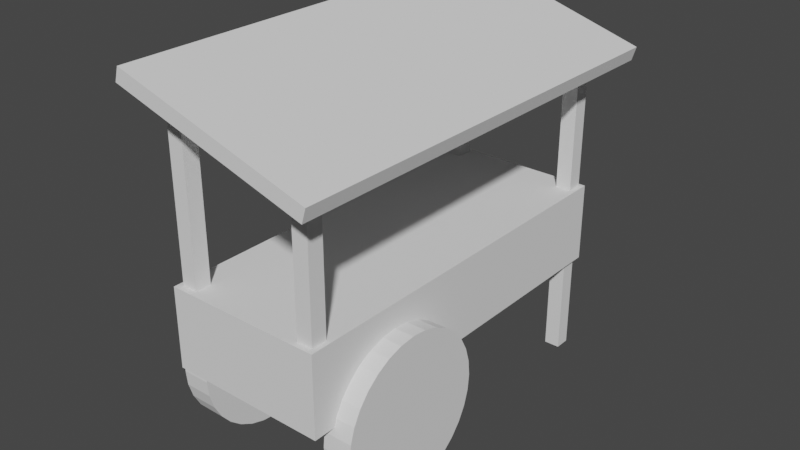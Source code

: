 # Source: Stand.blend  (saved by Blender 3.4.6; exported with 4.5.12 LTS)
import bpy
from mathutils import Matrix  # noqa: F401  (used for matrix-valued properties, if any)

bpy.ops.wm.read_factory_settings(use_empty=True)
scene = bpy.context.scene
scene.name = 'Scene'

# ---- collections
col_collection = bpy.data.collections.new('Collection'); scene.collection.children.link(col_collection)

# ---- world
world_world = bpy.data.worlds.new('World'); scene.world = world_world
world_world.use_nodes = True; world_world.node_tree.nodes.clear()
_N = world_world.node_tree.nodes; _L = world_world.node_tree.links
n0 = _N.new('ShaderNodeOutputWorld'); n0.name = 'World Output'; n0.location = (300, 300)
n1 = _N.new('ShaderNodeBackground'); n1.name = 'Background'; n1.location = (10, 300)
n1.inputs[0].default_value = (0.05088, 0.05088, 0.05088, 1.0)
_L.new(n1.outputs[0], n0.inputs[0])
n0.is_active_output = True
world_world.color = (0.05088, 0.05088, 0.05088)
world_world.use_sun_shadow = False
world_world.sun_shadow_jitter_overblur = 0.0

# ---- meshes
me_cube = bpy.data.meshes.new('Cube')
me_cube.from_pydata([(1.0, 1.0, 1.0), (1.0, 1.0, -1.0), (1.0, -1.0, 1.0), (1.0, -1.0, -1.0), (-1.0, 1.0, 1.0), (-1.0, 1.0, -1.0), (-1.0, -1.0, 1.0), (-1.0, -1.0, -1.0)], [], [(0, 4, 6, 2), (3, 2, 6, 7), (7, 6, 4, 5), (5, 1, 3, 7), (1, 0, 2, 3), (5, 4, 0, 1)])
_uv = me_cube.uv_layers.new(name='UVMap')
_uv.uv.foreach_set('vector', [0.625, 0.5, 0.875, 0.5, 0.875, 0.75, 0.625, 0.75, 0.375, 0.75, 0.625, 0.75, 0.625, 1.0, 0.375, 1.0, 0.375, 0.0, 0.625, 0.0, 0.625, 0.25, 0.375, 0.25, 0.125, 0.5, 0.375, 0.5, 0.375, 0.75, 0.125, 0.75, 0.375, 0.5, 0.625, 0.5, 0.625, 0.75, 0.375, 0.75, 0.375, 0.25, 0.625, 0.25, 0.625, 0.5, 0.375, 0.5])
me_cube.use_mirror_vertex_groups = False
me_cube.update()
me_cylinder = bpy.data.meshes.new('Cylinder')
me_cylinder.from_pydata([(0.0, 1.0, -1.0), (0.0, 1.0, 1.0), (0.1951, 0.9808, -1.0), (0.1951, 0.9808, 1.0), (0.3827, 0.9239, -1.0), (0.3827, 0.9239, 1.0), (0.5556, 0.8315, -1.0), (0.5556, 0.8315, 1.0), (0.7071, 0.7071, -1.0), (0.7071, 0.7071, 1.0), (0.8315, 0.5556, -1.0), (0.8315, 0.5556, 1.0), (0.9239, 0.3827, -1.0), (0.9239, 0.3827, 1.0), (0.9808, 0.1951, -1.0), (0.9808, 0.1951, 1.0), (1.0, 0.0, -1.0), (1.0, 0.0, 1.0), (0.9808, -0.1951, -1.0), (0.9808, -0.1951, 1.0), (0.9239, -0.3827, -1.0), (0.9239, -0.3827, 1.0), (0.8315, -0.5556, -1.0), (0.8315, -0.5556, 1.0), (0.7071, -0.7071, -1.0), (0.7071, -0.7071, 1.0), (0.5556, -0.8315, -1.0), (0.5556, -0.8315, 1.0), (0.3827, -0.9239, -1.0), (0.3827, -0.9239, 1.0), (0.1951, -0.9808, -1.0), (0.1951, -0.9808, 1.0), (0.0, -1.0, -1.0), (0.0, -1.0, 1.0), (-0.1951, -0.9808, -1.0), (-0.1951, -0.9808, 1.0), (-0.3827, -0.9239, -1.0), (-0.3827, -0.9239, 1.0), (-0.5556, -0.8315, -1.0), (-0.5556, -0.8315, 1.0), (-0.7071, -0.7071, -1.0), (-0.7071, -0.7071, 1.0), (-0.8315, -0.5556, -1.0), (-0.8315, -0.5556, 1.0), (-0.9239, -0.3827, -1.0), (-0.9239, -0.3827, 1.0), (-0.9808, -0.1951, -1.0), (-0.9808, -0.1951, 1.0), (-1.0, 0.0, -1.0), (-1.0, 0.0, 1.0), (-0.9808, 0.1951, -1.0), (-0.9808, 0.1951, 1.0), (-0.9239, 0.3827, -1.0), (-0.9239, 0.3827, 1.0), (-0.8315, 0.5556, -1.0), (-0.8315, 0.5556, 1.0), (-0.7071, 0.7071, -1.0), (-0.7071, 0.7071, 1.0), (-0.5556, 0.8315, -1.0), (-0.5556, 0.8315, 1.0), (-0.3827, 0.9239, -1.0), (-0.3827, 0.9239, 1.0), (-0.1951, 0.9808, -1.0), (-0.1951, 0.9808, 1.0)], [], [(0, 1, 3, 2), (2, 3, 5, 4), (4, 5, 7, 6), (6, 7, 9, 8), (8, 9, 11, 10), (10, 11, 13, 12), (12, 13, 15, 14), (14, 15, 17, 16), (16, 17, 19, 18), (18, 19, 21, 20), (20, 21, 23, 22), (22, 23, 25, 24), (24, 25, 27, 26), (26, 27, 29, 28), (28, 29, 31, 30), (30, 31, 33, 32), (32, 33, 35, 34), (34, 35, 37, 36), (36, 37, 39, 38), (38, 39, 41, 40), (40, 41, 43, 42), (42, 43, 45, 44), (44, 45, 47, 46), (46, 47, 49, 48), (48, 49, 51, 50), (50, 51, 53, 52), (52, 53, 55, 54), (54, 55, 57, 56), (56, 57, 59, 58), (58, 59, 61, 60), (3, 1, 63, 61, 59, 57, 55, 53, 51, 49, 47, 45, 43, 41, 39, 37, 35, 33, 31, 29, 27, 25, 23, 21, 19, 17, 15, 13, 11, 9, 7, 5), (60, 61, 63, 62), (62, 63, 1, 0), (0, 2, 4, 6, 8, 10, 12, 14, 16, 18, 20, 22, 24, 26, 28, 30, 32, 34, 36, 38, 40, 42, 44, 46, 48, 50, 52, 54, 56, 58, 60, 62)])
_uv = me_cylinder.uv_layers.new(name='UVMap')
_uv.uv.foreach_set('vector', [1.0, 0.5, 1.0, 1.0, 0.9688, 1.0, 0.9688, 0.5, 0.9688, 0.5, 0.9688, 1.0, 0.9375, 1.0, 0.9375, 0.5, 0.9375, 0.5, 0.9375, 1.0, 0.9062, 1.0, 0.9062, 0.5, 0.9062, 0.5, 0.9062, 1.0, 0.875, 1.0, 0.875, 0.5, 0.875, 0.5, 0.875, 1.0, 0.8438, 1.0, 0.8438, 0.5, 0.8438, 0.5, 0.8438, 1.0, 0.8125, 1.0, 0.8125, 0.5, 0.8125, 0.5, 0.8125, 1.0, 0.7812, 1.0, 0.7812, 0.5, 0.7812, 0.5, 0.7812, 1.0, 0.75, 1.0, 0.75, 0.5, 0.75, 0.5, 0.75, 1.0, 0.7188, 1.0, 0.7188, 0.5, 0.7188, 0.5, 0.7188, 1.0, 0.6875, 1.0, 0.6875, 0.5, 0.6875, 0.5, 0.6875, 1.0, 0.6562, 1.0, 0.6562, 0.5, 0.6562, 0.5, 0.6562, 1.0, 0.625, 1.0, 0.625, 0.5, 0.625, 0.5, 0.625, 1.0, 0.5938, 1.0, 0.5938, 0.5, 0.5938, 0.5, 0.5938, 1.0, 0.5625, 1.0, 0.5625, 0.5, 0.5625, 0.5, 0.5625, 1.0, 0.5312, 1.0, 0.5312, 0.5, 0.5312, 0.5, 0.5312, 1.0, 0.5, 1.0, 0.5, 0.5, 0.5, 0.5, 0.5, 1.0, 0.4688, 1.0, 0.4688, 0.5, 0.4688, 0.5, 0.4688, 1.0, 0.4375, 1.0, 0.4375, 0.5, 0.4375, 0.5, 0.4375, 1.0, 0.4062, 1.0, 0.4062, 0.5, 0.4062, 0.5, 0.4062, 1.0, 0.375, 1.0, 0.375, 0.5, 0.375, 0.5, 0.375, 1.0, 0.3438, 1.0, 0.3438, 0.5, 0.3438, 0.5, 0.3438, 1.0, 0.3125, 1.0, 0.3125, 0.5, 0.3125, 0.5, 0.3125, 1.0, 0.2812, 1.0, 0.2812, 0.5, 0.2812, 0.5, 0.2812, 1.0, 0.25, 1.0, 0.25, 0.5, 0.25, 0.5, 0.25, 1.0, 0.2188, 1.0, 0.2188, 0.5, 0.2188, 0.5, 0.2188, 1.0, 0.1875, 1.0, 0.1875, 0.5, 0.1875, 0.5, 0.1875, 1.0, 0.1562, 1.0, 0.1562, 0.5, 0.1562, 0.5, 0.1562, 1.0, 0.125, 1.0, 0.125, 0.5, 0.125, 0.5, 0.125, 1.0, 0.09375, 1.0, 0.09375, 0.5, 0.09375, 0.5, 0.09375, 1.0, 0.0625, 1.0, 0.0625, 0.5, 0.2968, 0.4854, 0.25, 0.49, 0.2032, 0.4854, 0.1582, 0.4717, 0.1167, 0.4496, 0.08029, 0.4197, 0.05045, 0.3833, 0.02827, 0.3418, 0.01461, 0.2968, 0.01, 0.25, 0.01461, 0.2032, 0.02827, 0.1582, 0.05045, 0.1167, 0.08029, 0.08029, 0.1167, 0.05045, 0.1582, 0.02827, 0.2032, 0.01461, 0.25, 0.01, 0.2968, 0.01461, 0.3418, 0.02827, 0.3833, 0.05045, 0.4197, 0.08029, 0.4496, 0.1167, 0.4717, 0.1582, 0.4854, 0.2032, 0.49, 0.25, 0.4854, 0.2968, 0.4717, 0.3418, 0.4496, 0.3833, 0.4197, 0.4197, 0.3833, 0.4496, 0.3418, 0.4717, 0.0625, 0.5, 0.0625, 1.0, 0.03125, 1.0, 0.03125, 0.5, 0.03125, 0.5, 0.03125, 1.0, 0.0, 1.0, 0.0, 0.5, 0.75, 0.49, 0.7968, 0.4854, 0.8418, 0.4717, 0.8833, 0.4496, 0.9197, 0.4197, 0.9496, 0.3833, 0.9717, 0.3418, 0.9854, 0.2968, 0.99, 0.25, 0.9854, 0.2032, 0.9717, 0.1582, 0.9496, 0.1167, 0.9197, 0.08029, 0.8833, 0.05045, 0.8418, 0.02827, 0.7968, 0.01461, 0.75, 0.01, 0.7032, 0.01461, 0.6582, 0.02827, 0.6167, 0.05045, 0.5803, 0.08029, 0.5504, 0.1167, 0.5283, 0.1582, 0.5146, 0.2032, 0.51, 0.25, 0.5146, 0.2968, 0.5283, 0.3418, 0.5504, 0.3833, 0.5803, 0.4197, 0.6167, 0.4496, 0.6582, 0.4717, 0.7032, 0.4854])
me_cylinder.update()
me_cube_001 = bpy.data.meshes.new('Cube.001')
me_cube_001.from_pydata([(-1.0, -1.0, -1.0), (-1.0, -1.0, 1.0), (-1.0, 1.0, -1.0), (-1.0, 1.0, 1.0), (1.0, -1.0, -1.0), (1.0, -1.0, 1.0), (1.0, 1.0, -1.0), (1.0, 1.0, 1.0)], [], [(0, 1, 3, 2), (2, 3, 7, 6), (6, 7, 5, 4), (4, 5, 1, 0), (2, 6, 4, 0), (7, 3, 1, 5)])
_uv = me_cube_001.uv_layers.new(name='UVMap')
_uv.uv.foreach_set('vector', [0.375, 0.0, 0.625, 0.0, 0.625, 0.25, 0.375, 0.25, 0.375, 0.25, 0.625, 0.25, 0.625, 0.5, 0.375, 0.5, 0.375, 0.5, 0.625, 0.5, 0.625, 0.75, 0.375, 0.75, 0.375, 0.75, 0.625, 0.75, 0.625, 1.0, 0.375, 1.0, 0.125, 0.5, 0.375, 0.5, 0.375, 0.75, 0.125, 0.75, 0.625, 0.5, 0.875, 0.5, 0.875, 0.75, 0.625, 0.75])
me_cube_001.update()
me_cube_002 = bpy.data.meshes.new('Cube.002')
me_cube_002.from_pydata([(-1.0, -1.0, -1.0), (-1.0, -1.0, 1.52), (-1.0, 1.0, -1.0), (-1.0, 1.0, 1.52), (1.0, -1.0, -1.0), (1.0, -1.0, 1.52), (1.0, 1.0, -1.0), (1.0, 1.0, 1.52)], [], [(0, 1, 3, 2), (2, 3, 7, 6), (6, 7, 5, 4), (4, 5, 1, 0), (2, 6, 4, 0), (7, 3, 1, 5)])
_uv = me_cube_002.uv_layers.new(name='UVMap')
_uv.uv.foreach_set('vector', [0.375, 0.0, 0.625, 0.0, 0.625, 0.25, 0.375, 0.25, 0.375, 0.25, 0.625, 0.25, 0.625, 0.5, 0.375, 0.5, 0.375, 0.5, 0.625, 0.5, 0.625, 0.75, 0.375, 0.75, 0.375, 0.75, 0.625, 0.75, 0.625, 1.0, 0.375, 1.0, 0.125, 0.5, 0.375, 0.5, 0.375, 0.75, 0.125, 0.75, 0.625, 0.5, 0.875, 0.5, 0.875, 0.75, 0.625, 0.75])
me_cube_002.update()
me_cube_004 = bpy.data.meshes.new('Cube.004')
me_cube_004.from_pydata([(-1.0, -1.0, -1.0), (-1.0, -1.0, 1.0), (-1.0, 1.0, -1.0), (-1.0, 1.0, 1.0), (1.0, -1.0, -1.0), (1.0, -1.0, 1.0), (1.0, 1.0, -1.0), (1.0, 1.0, 1.0), (-17.93, -1.158, -1.0), (-17.93, -1.158, 1.52), (-17.93, 0.8425, -1.0), (-17.93, 0.8425, 1.52), (-15.93, -1.158, -1.0), (-15.93, -1.158, 1.52), (-15.93, 0.8425, -1.0), (-15.93, 0.8425, 1.52), (-1.0, -1.0, -3.13), (-1.0, 1.0, -3.13), (1.0, -1.0, -3.13), (1.0, 1.0, -3.13), (-17.93, -1.158, -3.13), (-17.93, 0.8425, -3.13), (-15.93, -1.158, -3.13), (-15.93, 0.8425, -3.13)], [], [(0, 1, 3, 2), (2, 3, 7, 6), (6, 7, 5, 4), (4, 5, 1, 0), (14, 12, 22, 23), (7, 3, 1, 5), (8, 9, 11, 10), (10, 11, 15, 14), (14, 15, 13, 12), (12, 13, 9, 8), (4, 0, 16, 18), (15, 11, 9, 13), (17, 19, 18, 16), (21, 23, 22, 20), (2, 6, 19, 17), (12, 8, 20, 22), (0, 2, 17, 16), (6, 4, 18, 19), (10, 14, 23, 21), (8, 10, 21, 20)])
_uv = me_cube_004.uv_layers.new(name='UVMap')
_uv.uv.foreach_set('vector', [0.375, 0.0, 0.625, 0.0, 0.625, 0.25, 0.375, 0.25, 0.375, 0.25, 0.625, 0.25, 0.625, 0.5, 0.375, 0.5, 0.375, 0.5, 0.625, 0.5, 0.625, 0.75, 0.375, 0.75, 0.375, 0.75, 0.625, 0.75, 0.625, 1.0, 0.375, 1.0, 0.375, 0.5, 0.375, 0.75, 0.375, 0.75, 0.375, 0.5, 0.625, 0.5, 0.875, 0.5, 0.875, 0.75, 0.625, 0.75, 0.375, 0.0, 0.625, 0.0, 0.625, 0.25, 0.375, 0.25, 0.375, 0.25, 0.625, 0.25, 0.625, 0.5, 0.375, 0.5, 0.375, 0.5, 0.625, 0.5, 0.625, 0.75, 0.375, 0.75, 0.375, 0.75, 0.625, 0.75, 0.625, 1.0, 0.375, 1.0, 0.375, 0.75, 0.375, 1.0, 0.375, 1.0, 0.375, 0.75, 0.625, 0.5, 0.875, 0.5, 0.875, 0.75, 0.625, 0.75, 0.125, 0.5, 0.375, 0.5, 0.375, 0.75, 0.125, 0.75, 0.125, 0.5, 0.375, 0.5, 0.375, 0.75, 0.125, 0.75, 0.375, 0.25, 0.375, 0.5, 0.375, 0.5, 0.375, 0.25, 0.375, 0.75, 0.375, 1.0, 0.375, 1.0, 0.375, 0.75, 0.375, 0.0, 0.375, 0.25, 0.375, 0.25, 0.375, 0.0, 0.375, 0.5, 0.375, 0.75, 0.375, 0.75, 0.375, 0.5, 0.375, 0.25, 0.375, 0.5, 0.375, 0.5, 0.375, 0.25, 0.375, 0.0, 0.375, 0.25, 0.375, 0.25, 0.375, 0.0])
me_cube_004.update()
me_cylinder_001 = bpy.data.meshes.new('Cylinder.001')
me_cylinder_001.from_pydata([(0.0, 1.0, -1.0), (0.0, 1.0, 1.0), (0.1951, 0.9808, -1.0), (0.1951, 0.9808, 1.0), (0.3827, 0.9239, -1.0), (0.3827, 0.9239, 1.0), (0.5556, 0.8315, -1.0), (0.5556, 0.8315, 1.0), (0.7071, 0.7071, -1.0), (0.7071, 0.7071, 1.0), (0.8315, 0.5556, -1.0), (0.8315, 0.5556, 1.0), (0.9239, 0.3827, -1.0), (0.9239, 0.3827, 1.0), (0.9808, 0.1951, -1.0), (0.9808, 0.1951, 1.0), (1.0, 0.0, -1.0), (1.0, 0.0, 1.0), (0.9808, -0.1951, -1.0), (0.9808, -0.1951, 1.0), (0.9239, -0.3827, -1.0), (0.9239, -0.3827, 1.0), (0.8315, -0.5556, -1.0), (0.8315, -0.5556, 1.0), (0.7071, -0.7071, -1.0), (0.7071, -0.7071, 1.0), (0.5556, -0.8315, -1.0), (0.5556, -0.8315, 1.0), (0.3827, -0.9239, -1.0), (0.3827, -0.9239, 1.0), (0.1951, -0.9808, -1.0), (0.1951, -0.9808, 1.0), (0.0, -1.0, -1.0), (0.0, -1.0, 1.0), (-0.1951, -0.9808, -1.0), (-0.1951, -0.9808, 1.0), (-0.3827, -0.9239, -1.0), (-0.3827, -0.9239, 1.0), (-0.5556, -0.8315, -1.0), (-0.5556, -0.8315, 1.0), (-0.7071, -0.7071, -1.0), (-0.7071, -0.7071, 1.0), (-0.8315, -0.5556, -1.0), (-0.8315, -0.5556, 1.0), (-0.9239, -0.3827, -1.0), (-0.9239, -0.3827, 1.0), (-0.9808, -0.1951, -1.0), (-0.9808, -0.1951, 1.0), (-1.0, 0.0, -1.0), (-1.0, 0.0, 1.0), (-0.9808, 0.1951, -1.0), (-0.9808, 0.1951, 1.0), (-0.9239, 0.3827, -1.0), (-0.9239, 0.3827, 1.0), (-0.8315, 0.5556, -1.0), (-0.8315, 0.5556, 1.0), (-0.7071, 0.7071, -1.0), (-0.7071, 0.7071, 1.0), (-0.5556, 0.8315, -1.0), (-0.5556, 0.8315, 1.0), (-0.3827, 0.9239, -1.0), (-0.3827, 0.9239, 1.0), (-0.1951, 0.9808, -1.0), (-0.1951, 0.9808, 1.0)], [], [(0, 1, 3, 2), (2, 3, 5, 4), (4, 5, 7, 6), (6, 7, 9, 8), (8, 9, 11, 10), (10, 11, 13, 12), (12, 13, 15, 14), (14, 15, 17, 16), (16, 17, 19, 18), (18, 19, 21, 20), (20, 21, 23, 22), (22, 23, 25, 24), (24, 25, 27, 26), (26, 27, 29, 28), (28, 29, 31, 30), (30, 31, 33, 32), (32, 33, 35, 34), (34, 35, 37, 36), (36, 37, 39, 38), (38, 39, 41, 40), (40, 41, 43, 42), (42, 43, 45, 44), (44, 45, 47, 46), (46, 47, 49, 48), (48, 49, 51, 50), (50, 51, 53, 52), (52, 53, 55, 54), (54, 55, 57, 56), (56, 57, 59, 58), (58, 59, 61, 60), (3, 1, 63, 61, 59, 57, 55, 53, 51, 49, 47, 45, 43, 41, 39, 37, 35, 33, 31, 29, 27, 25, 23, 21, 19, 17, 15, 13, 11, 9, 7, 5), (60, 61, 63, 62), (62, 63, 1, 0), (0, 2, 4, 6, 8, 10, 12, 14, 16, 18, 20, 22, 24, 26, 28, 30, 32, 34, 36, 38, 40, 42, 44, 46, 48, 50, 52, 54, 56, 58, 60, 62)])
_uv = me_cylinder_001.uv_layers.new(name='UVMap')
_uv.uv.foreach_set('vector', [1.0, 0.5, 1.0, 1.0, 0.9688, 1.0, 0.9688, 0.5, 0.9688, 0.5, 0.9688, 1.0, 0.9375, 1.0, 0.9375, 0.5, 0.9375, 0.5, 0.9375, 1.0, 0.9062, 1.0, 0.9062, 0.5, 0.9062, 0.5, 0.9062, 1.0, 0.875, 1.0, 0.875, 0.5, 0.875, 0.5, 0.875, 1.0, 0.8438, 1.0, 0.8438, 0.5, 0.8438, 0.5, 0.8438, 1.0, 0.8125, 1.0, 0.8125, 0.5, 0.8125, 0.5, 0.8125, 1.0, 0.7812, 1.0, 0.7812, 0.5, 0.7812, 0.5, 0.7812, 1.0, 0.75, 1.0, 0.75, 0.5, 0.75, 0.5, 0.75, 1.0, 0.7188, 1.0, 0.7188, 0.5, 0.7188, 0.5, 0.7188, 1.0, 0.6875, 1.0, 0.6875, 0.5, 0.6875, 0.5, 0.6875, 1.0, 0.6562, 1.0, 0.6562, 0.5, 0.6562, 0.5, 0.6562, 1.0, 0.625, 1.0, 0.625, 0.5, 0.625, 0.5, 0.625, 1.0, 0.5938, 1.0, 0.5938, 0.5, 0.5938, 0.5, 0.5938, 1.0, 0.5625, 1.0, 0.5625, 0.5, 0.5625, 0.5, 0.5625, 1.0, 0.5312, 1.0, 0.5312, 0.5, 0.5312, 0.5, 0.5312, 1.0, 0.5, 1.0, 0.5, 0.5, 0.5, 0.5, 0.5, 1.0, 0.4688, 1.0, 0.4688, 0.5, 0.4688, 0.5, 0.4688, 1.0, 0.4375, 1.0, 0.4375, 0.5, 0.4375, 0.5, 0.4375, 1.0, 0.4062, 1.0, 0.4062, 0.5, 0.4062, 0.5, 0.4062, 1.0, 0.375, 1.0, 0.375, 0.5, 0.375, 0.5, 0.375, 1.0, 0.3438, 1.0, 0.3438, 0.5, 0.3438, 0.5, 0.3438, 1.0, 0.3125, 1.0, 0.3125, 0.5, 0.3125, 0.5, 0.3125, 1.0, 0.2812, 1.0, 0.2812, 0.5, 0.2812, 0.5, 0.2812, 1.0, 0.25, 1.0, 0.25, 0.5, 0.25, 0.5, 0.25, 1.0, 0.2188, 1.0, 0.2188, 0.5, 0.2188, 0.5, 0.2188, 1.0, 0.1875, 1.0, 0.1875, 0.5, 0.1875, 0.5, 0.1875, 1.0, 0.1562, 1.0, 0.1562, 0.5, 0.1562, 0.5, 0.1562, 1.0, 0.125, 1.0, 0.125, 0.5, 0.125, 0.5, 0.125, 1.0, 0.09375, 1.0, 0.09375, 0.5, 0.09375, 0.5, 0.09375, 1.0, 0.0625, 1.0, 0.0625, 0.5, 0.2968, 0.4854, 0.25, 0.49, 0.2032, 0.4854, 0.1582, 0.4717, 0.1167, 0.4496, 0.08029, 0.4197, 0.05045, 0.3833, 0.02827, 0.3418, 0.01461, 0.2968, 0.01, 0.25, 0.01461, 0.2032, 0.02827, 0.1582, 0.05045, 0.1167, 0.08029, 0.08029, 0.1167, 0.05045, 0.1582, 0.02827, 0.2032, 0.01461, 0.25, 0.01, 0.2968, 0.01461, 0.3418, 0.02827, 0.3833, 0.05045, 0.4197, 0.08029, 0.4496, 0.1167, 0.4717, 0.1582, 0.4854, 0.2032, 0.49, 0.25, 0.4854, 0.2968, 0.4717, 0.3418, 0.4496, 0.3833, 0.4197, 0.4197, 0.3833, 0.4496, 0.3418, 0.4717, 0.0625, 0.5, 0.0625, 1.0, 0.03125, 1.0, 0.03125, 0.5, 0.03125, 0.5, 0.03125, 1.0, 0.0, 1.0, 0.0, 0.5, 0.75, 0.49, 0.7968, 0.4854, 0.8418, 0.4717, 0.8833, 0.4496, 0.9197, 0.4197, 0.9496, 0.3833, 0.9717, 0.3418, 0.9854, 0.2968, 0.99, 0.25, 0.9854, 0.2032, 0.9717, 0.1582, 0.9496, 0.1167, 0.9197, 0.08029, 0.8833, 0.05045, 0.8418, 0.02827, 0.7968, 0.01461, 0.75, 0.01, 0.7032, 0.01461, 0.6582, 0.02827, 0.6167, 0.05045, 0.5803, 0.08029, 0.5504, 0.1167, 0.5283, 0.1582, 0.5146, 0.2032, 0.51, 0.25, 0.5146, 0.2968, 0.5283, 0.3418, 0.5504, 0.3833, 0.5803, 0.4197, 0.6167, 0.4496, 0.6582, 0.4717, 0.7032, 0.4854])
me_cylinder_001.update()
me_cube_005 = bpy.data.meshes.new('Cube.005')
me_cube_005.from_pydata([(-1.0, -1.0, -1.0), (-1.0, -1.0, 1.0), (-1.0, 1.0, -1.0), (-1.0, 1.0, 1.0), (1.0, -1.0, -1.0), (1.0, -1.0, 1.0), (1.0, 1.0, -1.0), (1.0, 1.0, 1.0)], [], [(0, 1, 3, 2), (2, 3, 7, 6), (6, 7, 5, 4), (4, 5, 1, 0), (2, 6, 4, 0), (7, 3, 1, 5)])
_uv = me_cube_005.uv_layers.new(name='UVMap')
_uv.uv.foreach_set('vector', [0.375, 0.0, 0.625, 0.0, 0.625, 0.25, 0.375, 0.25, 0.375, 0.25, 0.625, 0.25, 0.625, 0.5, 0.375, 0.5, 0.375, 0.5, 0.625, 0.5, 0.625, 0.75, 0.375, 0.75, 0.375, 0.75, 0.625, 0.75, 0.625, 1.0, 0.375, 1.0, 0.125, 0.5, 0.375, 0.5, 0.375, 0.75, 0.125, 0.75, 0.625, 0.5, 0.875, 0.5, 0.875, 0.75, 0.625, 0.75])
me_cube_005.update()

# ---- objects
ob_cube = bpy.data.objects.new('Cube', me_cube)
ob_cylinder = bpy.data.objects.new('Cylinder', me_cylinder)
ob_cube_001 = bpy.data.objects.new('Cube.001', me_cube_001)
ob_cube_002 = bpy.data.objects.new('Cube.002', me_cube_002)
ob_cube_004 = bpy.data.objects.new('Cube.004', me_cube_004)
ob_cylinder_001 = bpy.data.objects.new('Cylinder.001', me_cylinder_001)
ob_cube_003 = bpy.data.objects.new('Cube.003', me_cube_005)

# ---- transforms, parenting, visibility, modifiers, constraints
ob_cube.location = (0.0, 0.0, 1.798)
ob_cube.scale = (1.0, 2.46, 0.51)
ob_cube.lock_rotations_4d = False
ob_cube.empty_display_type = 'ARROWS'
ob_cube.lineart.crease_threshold = 0.0
ob_cylinder.location = (1.064, -1.227, 1.003)
ob_cylinder.rotation_euler = (1.571, 0.0, 1.571)
ob_cylinder.scale = (1.0, 1.0, 0.18)
ob_cube_001.location = (0.8393, -2.288, 3.141)
ob_cube_001.scale = (0.1, 0.1, 1.0)
ob_cube_002.location = (-0.8382, -2.28, 3.141)
ob_cube_002.scale = (0.1, 0.1, 1.0)
ob_cube_004.location = (0.8393, 2.311, 3.141)
ob_cube_004.scale = (0.1, 0.1, 1.0)
ob_cylinder_001.location = (-1.082, -1.227, 1.003)
ob_cylinder_001.rotation_euler = (1.571, 0.0, 1.571)
ob_cylinder_001.scale = (1.0, 1.0, 0.18)
ob_cube_003.location = (0.1225, -5.485e-08, 4.369)
ob_cube_003.rotation_euler = (5.924e-09, 0.2916, 4.034e-08)
ob_cube_003.scale = (1.25, 2.8, 0.09)

# ---- collection membership
col_collection.objects.link(ob_cube)
col_collection.objects.link(ob_cylinder)
col_collection.objects.link(ob_cube_001)
col_collection.objects.link(ob_cube_002)
col_collection.objects.link(ob_cube_004)
col_collection.objects.link(ob_cylinder_001)
col_collection.objects.link(ob_cube_003)

# ---- scene / render settings (as saved in the file)
scene.frame_start = 1; scene.frame_end = 250; scene.frame_set(1)
scene.render.engine = 'BLENDER_EEVEE_NEXT'
scene.cycles.sampling_pattern = 'TABULATED_SOBOL'
scene.cycles.use_light_tree = False
scene.view_settings.view_transform = 'Filmic'
bpy.context.view_layer.update()

# ---- added for rendering (the .blend has no active camera and no usable light): camera, sun
cam_auto = bpy.data.cameras.new('AutoCamera')
cam_auto.lens = 50.0
cam_auto.sensor_width = 36.0
cam_auto.clip_end = 1000.0
ob_auto_camera = bpy.data.objects.new('AutoCamera', cam_auto)
scene.collection.objects.link(ob_auto_camera)
ob_auto_camera.location = (7.28694, -8.69398, 8.20475)
ob_auto_camera.rotation_euler = (1.09748, -7.21219e-08, 0.694738)
scene.camera = ob_auto_camera
light_auto_sun = bpy.data.lights.new('AutoSun', 'SUN')
light_auto_sun.energy = 3.0
light_auto_sun.angle = 0.0523599
ob_auto_sun = bpy.data.objects.new('AutoSun', light_auto_sun)
scene.collection.objects.link(ob_auto_sun)
ob_auto_sun.rotation_euler = (0.872665, 0.174533, 0.523599)
bpy.context.view_layer.update()
